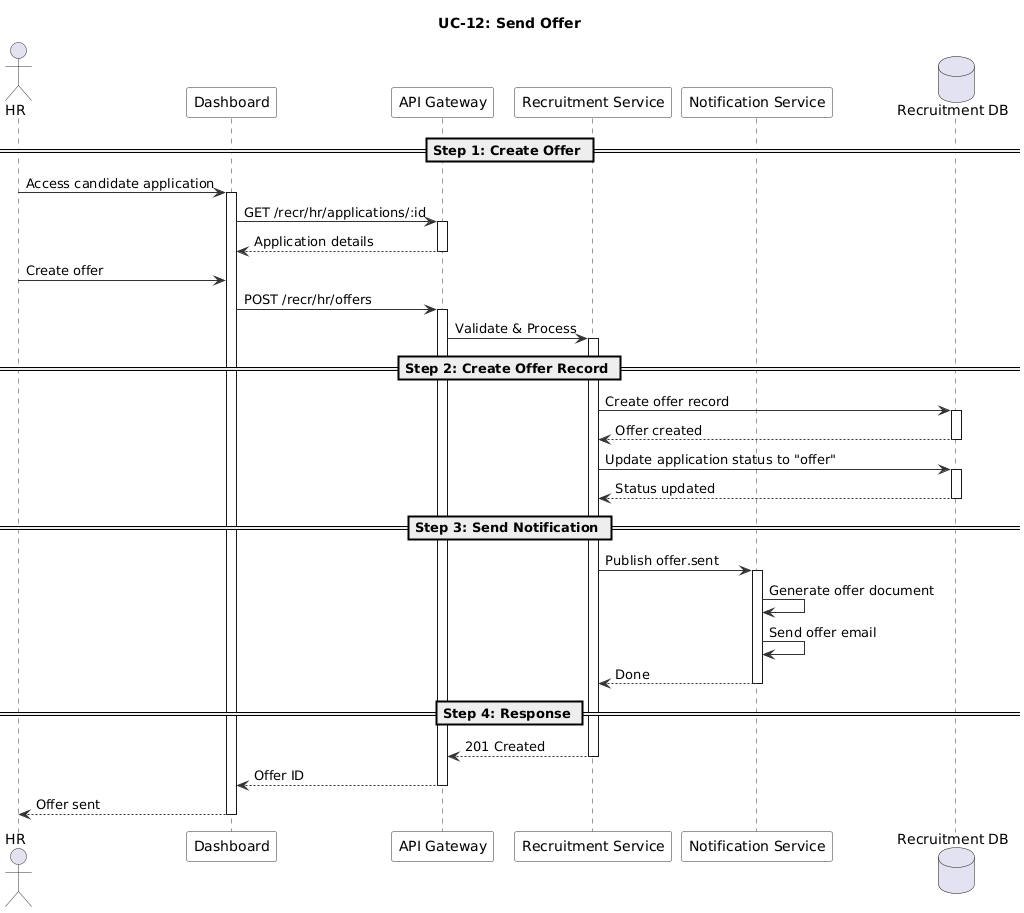

The diagram above was rendered by PlantUML. Its source (embedded in the PNG):
@startuml
' UC-12: Send Offer - Sequence Diagram
skinparam sequence {
  ArrowColor #333333
  ActorBorderColor #333333
  LifeLineBorderColor #333333
  ParticipantBackgroundColor #F8F8F8
  ParticipantBorderColor #333333
}

title UC-12: Send Offer

actor "HR" as HR
participant "Dashboard" as FE
participant "API Gateway" as GW
participant "Recruitment Service" as RS
participant "Notification Service" as NS
database "Recruitment DB" as DB

== Step 1: Create Offer ==

HR -> FE : Access candidate application
activate FE

FE -> GW : GET /recr/hr/applications/:id
activate GW
GW --> FE : Application details
deactivate GW

HR -> FE : Create offer
FE -> GW : POST /recr/hr/offers
activate GW

GW -> RS : Validate & Process
activate RS

== Step 2: Create Offer Record ==

RS -> DB : Create offer record
activate DB
DB --> RS : Offer created
deactivate DB

RS -> DB : Update application status to "offer"
activate DB
DB --> RS : Status updated
deactivate DB

== Step 3: Send Notification ==

RS -> NS : Publish offer.sent
activate NS

NS -> NS : Generate offer document
NS -> NS : Send offer email
NS --> RS : Done
deactivate NS

== Step 4: Response ==

RS --> GW : 201 Created
deactivate RS

GW --> FE : Offer ID
deactivate GW

FE --> HR : Offer sent
deactivate FE

@enduml